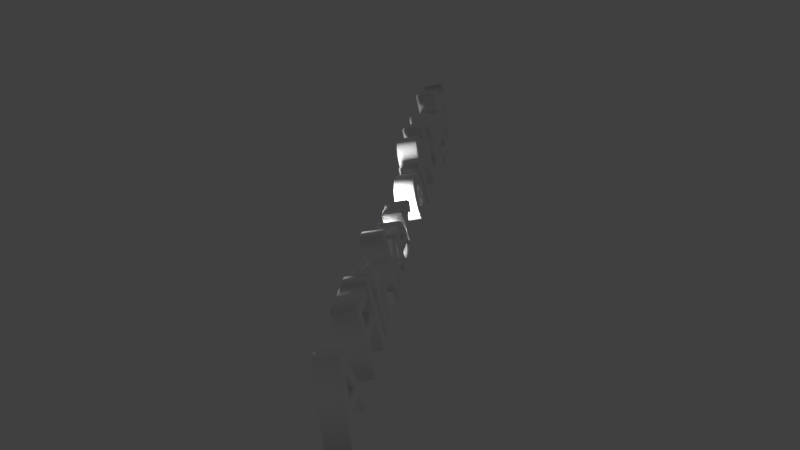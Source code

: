 # Source: Flicker.blend  (saved by Blender 2.79.0; exported with 4.5.12 LTS)
import bpy
from mathutils import Matrix  # noqa: F401  (used for matrix-valued properties, if any)

bpy.ops.wm.read_factory_settings(use_empty=True)
scene = bpy.context.scene
scene.name = 'Scene'

# ---- collections
col_collection_1 = bpy.data.collections.new('Collection 1'); scene.collection.children.link(col_collection_1)

# ---- materials (node trees are filled in below, after node groups)
mat_material_001 = bpy.data.materials.new('Material.001')
mat_material_001.alpha_threshold = 0.0
mat_material_001.use_transparent_shadow = False
mat_material_001.diffuse_color = (1.0, 1.0, 1.0, 1.0)
mat_material_001.roughness = 0.5

# ---- material node trees

# ---- world
world_world = bpy.data.worlds.new('World'); scene.world = world_world
world_world.color = (0.05088, 0.05088, 0.05088)
world_world.use_sun_shadow = False
world_world.sun_shadow_jitter_overblur = 0.0
world_world.cycles.sampling_method = 'MANUAL'

# ---- lights
light_lamp = bpy.data.lights.new('Lamp', 'POINT')
light_lamp.transmission_factor = 0.0
light_lamp.cutoff_distance = 30.0
light_lamp.energy = 100.0
light_lamp.shadow_buffer_clip_start = 1.001
light_lamp.shadow_soft_size = 0.1
light_lamp.shadow_maximum_resolution = 0.006
light_lamp.use_absolute_resolution = True

# ---- curves / text
txt_text = bpy.data.curves.new('Text', 'FONT')
txt_text.dimensions = '2D'
txt_text.body = 'A Flicker of Light'
txt_text.materials.append(mat_material_001)
txt_text.use_path_clamp = True
txt_text.bevel_resolution = 2
txt_text.extrude = 0.1
txt_text.bevel_depth = 0.021
txt_text.offset_x = -3.608
txt_text.offset_y = -0.2307

# ---- objects
ob_text = bpy.data.objects.new('Text', txt_text)
ob_lamp = bpy.data.objects.new('Lamp', light_lamp)

# ---- transforms, parenting, visibility, modifiers, constraints
ob_text.location = (0.1281, 0.08851, 0.6098)
ob_text.rotation_euler = (1.346, -0.002615, 8.395)
ob_text.lineart.crease_threshold = 0.0
ob_lamp.location = (0.04641, -0.1428, 0.6161)
ob_lamp.rotation_euler = (0.6503, 0.05522, 1.866)
ob_lamp.lock_rotations_4d = False
ob_lamp.empty_display_type = 'ARROWS'
ob_lamp.color = (0.0, 0.0, 0.0, 0.0)
ob_lamp.lineart.crease_threshold = 0.0

# ---- collection membership
col_collection_1.objects.link(ob_text)
col_collection_1.objects.link(ob_lamp)

# ---- scene / render settings (as saved in the file)
scene.frame_start = 1; scene.frame_end = 250; scene.frame_set(1)
scene.render.engine = 'BLENDER_EEVEE_NEXT'
scene.render.resolution_percentage = 50
scene.render.dither_intensity = 0.0
scene.cycles.use_denoising = False
scene.cycles.samples = 128
scene.cycles.sampling_pattern = 'TABULATED_SOBOL'
scene.cycles.use_adaptive_sampling = False
scene.cycles.use_light_tree = False
scene.cycles.blur_glossy = 0.0
scene.cycles.sample_clamp_indirect = 0.0
scene.view_settings.view_transform = 'Standard'
bpy.context.view_layer.update()

# ---- added for rendering (the .blend has no active camera): camera
cam_auto = bpy.data.cameras.new('AutoCamera')
cam_auto.lens = 50.0
cam_auto.sensor_width = 36.0
cam_auto.clip_end = 1000.0
ob_auto_camera = bpy.data.objects.new('AutoCamera', cam_auto)
scene.collection.objects.link(ob_auto_camera)
ob_auto_camera.location = (6.86601, -8.02841, 5.95641)
ob_auto_camera.rotation_euler = (1.09748, -7.21219e-08, 0.694738)
scene.camera = ob_auto_camera
bpy.context.view_layer.update()
